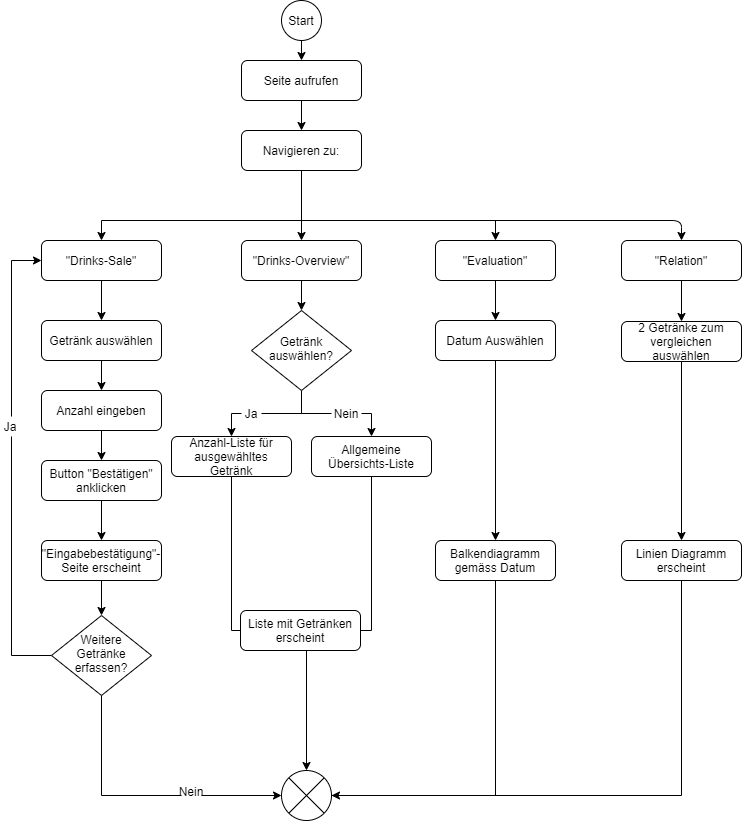

The diagram above was exported from draw.io. Its source (the exported page's mxGraphModel, read from the mxfile embedded in the PNG):
<mxGraphModel dx="1865" dy="1776" grid="1" gridSize="10" guides="1" tooltips="1" connect="1" arrows="1" fold="1" page="1" pageScale="1" pageWidth="827" pageHeight="1169" math="0" shadow="0">
  <root>
    <mxCell id="WIyWlLk6GJQsqaUBKTNV-0" />
    <mxCell id="WIyWlLk6GJQsqaUBKTNV-1" parent="WIyWlLk6GJQsqaUBKTNV-0" />
    <mxCell id="hGp-Y-lm_HIg4wlMPIIE-4" style="edgeStyle=orthogonalEdgeStyle;rounded=0;orthogonalLoop=1;jettySize=auto;html=1;exitX=0.5;exitY=1;exitDx=0;exitDy=0;entryX=0.5;entryY=0;entryDx=0;entryDy=0;" parent="WIyWlLk6GJQsqaUBKTNV-1" source="hGp-Y-lm_HIg4wlMPIIE-20" target="hGp-Y-lm_HIg4wlMPIIE-1" edge="1">
      <mxGeometry relative="1" as="geometry">
        <Array as="points">
          <mxPoint x="220" y="90" />
          <mxPoint x="414" y="90" />
        </Array>
      </mxGeometry>
    </mxCell>
    <mxCell id="hGp-Y-lm_HIg4wlMPIIE-5" style="edgeStyle=orthogonalEdgeStyle;rounded=0;orthogonalLoop=1;jettySize=auto;html=1;exitX=0.5;exitY=1;exitDx=0;exitDy=0;entryX=0.5;entryY=0;entryDx=0;entryDy=0;" parent="WIyWlLk6GJQsqaUBKTNV-1" source="hGp-Y-lm_HIg4wlMPIIE-20" target="hGp-Y-lm_HIg4wlMPIIE-2" edge="1">
      <mxGeometry relative="1" as="geometry" />
    </mxCell>
    <mxCell id="hGp-Y-lm_HIg4wlMPIIE-6" style="edgeStyle=orthogonalEdgeStyle;rounded=0;orthogonalLoop=1;jettySize=auto;html=1;exitX=0.5;exitY=1;exitDx=0;exitDy=0;entryX=0.5;entryY=0;entryDx=0;entryDy=0;exitPerimeter=0;" parent="WIyWlLk6GJQsqaUBKTNV-1" source="hGp-Y-lm_HIg4wlMPIIE-20" target="hGp-Y-lm_HIg4wlMPIIE-3" edge="1">
      <mxGeometry relative="1" as="geometry">
        <Array as="points">
          <mxPoint x="220" y="90" />
          <mxPoint x="20" y="90" />
        </Array>
      </mxGeometry>
    </mxCell>
    <mxCell id="hGp-Y-lm_HIg4wlMPIIE-22" style="edgeStyle=orthogonalEdgeStyle;rounded=0;orthogonalLoop=1;jettySize=auto;html=1;exitX=0.5;exitY=1;exitDx=0;exitDy=0;entryX=0.5;entryY=0;entryDx=0;entryDy=0;" parent="WIyWlLk6GJQsqaUBKTNV-1" source="WIyWlLk6GJQsqaUBKTNV-3" target="hGp-Y-lm_HIg4wlMPIIE-20" edge="1">
      <mxGeometry relative="1" as="geometry" />
    </mxCell>
    <mxCell id="WIyWlLk6GJQsqaUBKTNV-3" value="Seite aufrufen" style="rounded=1;whiteSpace=wrap;html=1;fontSize=12;glass=0;strokeWidth=1;shadow=0;" parent="WIyWlLk6GJQsqaUBKTNV-1" vertex="1">
      <mxGeometry x="160" y="-70" width="120" height="40" as="geometry" />
    </mxCell>
    <mxCell id="hGp-Y-lm_HIg4wlMPIIE-7" style="edgeStyle=orthogonalEdgeStyle;rounded=0;orthogonalLoop=1;jettySize=auto;html=1;exitX=0.5;exitY=1;exitDx=0;exitDy=0;entryX=0.5;entryY=0;entryDx=0;entryDy=0;" parent="WIyWlLk6GJQsqaUBKTNV-1" source="hGp-Y-lm_HIg4wlMPIIE-0" target="WIyWlLk6GJQsqaUBKTNV-3" edge="1">
      <mxGeometry relative="1" as="geometry" />
    </mxCell>
    <mxCell id="hGp-Y-lm_HIg4wlMPIIE-0" value="Start" style="ellipse;whiteSpace=wrap;html=1;aspect=fixed;" parent="WIyWlLk6GJQsqaUBKTNV-1" vertex="1">
      <mxGeometry x="200" y="-130" width="40" height="40" as="geometry" />
    </mxCell>
    <mxCell id="hGp-Y-lm_HIg4wlMPIIE-39" style="edgeStyle=orthogonalEdgeStyle;rounded=0;orthogonalLoop=1;jettySize=auto;html=1;exitX=0.5;exitY=1;exitDx=0;exitDy=0;entryX=0.5;entryY=0;entryDx=0;entryDy=0;" parent="WIyWlLk6GJQsqaUBKTNV-1" source="hGp-Y-lm_HIg4wlMPIIE-1" target="hGp-Y-lm_HIg4wlMPIIE-37" edge="1">
      <mxGeometry relative="1" as="geometry" />
    </mxCell>
    <mxCell id="hGp-Y-lm_HIg4wlMPIIE-1" value="&quot;Evaluation&quot;" style="rounded=1;whiteSpace=wrap;html=1;fontSize=12;glass=0;strokeWidth=1;shadow=0;" parent="WIyWlLk6GJQsqaUBKTNV-1" vertex="1">
      <mxGeometry x="354" y="110" width="120" height="40" as="geometry" />
    </mxCell>
    <mxCell id="hGp-Y-lm_HIg4wlMPIIE-36" style="edgeStyle=orthogonalEdgeStyle;rounded=0;orthogonalLoop=1;jettySize=auto;html=1;exitX=0.5;exitY=1;exitDx=0;exitDy=0;entryX=0.5;entryY=0;entryDx=0;entryDy=0;" parent="WIyWlLk6GJQsqaUBKTNV-1" source="hGp-Y-lm_HIg4wlMPIIE-2" target="hGp-Y-lm_HIg4wlMPIIE-28" edge="1">
      <mxGeometry relative="1" as="geometry" />
    </mxCell>
    <mxCell id="hGp-Y-lm_HIg4wlMPIIE-2" value="&quot;Drinks-Overview&quot;" style="rounded=1;whiteSpace=wrap;html=1;fontSize=12;glass=0;strokeWidth=1;shadow=0;" parent="WIyWlLk6GJQsqaUBKTNV-1" vertex="1">
      <mxGeometry x="160" y="110" width="120" height="40" as="geometry" />
    </mxCell>
    <mxCell id="hGp-Y-lm_HIg4wlMPIIE-13" style="edgeStyle=orthogonalEdgeStyle;rounded=0;orthogonalLoop=1;jettySize=auto;html=1;exitX=0.5;exitY=1;exitDx=0;exitDy=0;" parent="WIyWlLk6GJQsqaUBKTNV-1" source="hGp-Y-lm_HIg4wlMPIIE-3" target="hGp-Y-lm_HIg4wlMPIIE-8" edge="1">
      <mxGeometry relative="1" as="geometry" />
    </mxCell>
    <mxCell id="hGp-Y-lm_HIg4wlMPIIE-3" value="&quot;Drinks-Sale&quot;" style="rounded=1;whiteSpace=wrap;html=1;fontSize=12;glass=0;strokeWidth=1;shadow=0;" parent="WIyWlLk6GJQsqaUBKTNV-1" vertex="1">
      <mxGeometry x="-40" y="110" width="120" height="40" as="geometry" />
    </mxCell>
    <mxCell id="hGp-Y-lm_HIg4wlMPIIE-15" style="edgeStyle=orthogonalEdgeStyle;rounded=0;orthogonalLoop=1;jettySize=auto;html=1;exitX=0.5;exitY=1;exitDx=0;exitDy=0;" parent="WIyWlLk6GJQsqaUBKTNV-1" source="hGp-Y-lm_HIg4wlMPIIE-8" target="hGp-Y-lm_HIg4wlMPIIE-9" edge="1">
      <mxGeometry relative="1" as="geometry" />
    </mxCell>
    <mxCell id="hGp-Y-lm_HIg4wlMPIIE-8" value="Getränk auswählen" style="rounded=1;whiteSpace=wrap;html=1;fontSize=12;glass=0;strokeWidth=1;shadow=0;" parent="WIyWlLk6GJQsqaUBKTNV-1" vertex="1">
      <mxGeometry x="-40" y="190" width="120" height="40" as="geometry" />
    </mxCell>
    <mxCell id="hGp-Y-lm_HIg4wlMPIIE-16" style="edgeStyle=orthogonalEdgeStyle;rounded=0;orthogonalLoop=1;jettySize=auto;html=1;exitX=0.5;exitY=1;exitDx=0;exitDy=0;" parent="WIyWlLk6GJQsqaUBKTNV-1" source="hGp-Y-lm_HIg4wlMPIIE-9" target="hGp-Y-lm_HIg4wlMPIIE-10" edge="1">
      <mxGeometry relative="1" as="geometry" />
    </mxCell>
    <mxCell id="hGp-Y-lm_HIg4wlMPIIE-9" value="Anzahl eingeben" style="rounded=1;whiteSpace=wrap;html=1;fontSize=12;glass=0;strokeWidth=1;shadow=0;" parent="WIyWlLk6GJQsqaUBKTNV-1" vertex="1">
      <mxGeometry x="-40" y="260" width="120" height="40" as="geometry" />
    </mxCell>
    <mxCell id="hGp-Y-lm_HIg4wlMPIIE-17" style="edgeStyle=orthogonalEdgeStyle;rounded=0;orthogonalLoop=1;jettySize=auto;html=1;exitX=0.5;exitY=1;exitDx=0;exitDy=0;" parent="WIyWlLk6GJQsqaUBKTNV-1" source="hGp-Y-lm_HIg4wlMPIIE-10" target="hGp-Y-lm_HIg4wlMPIIE-12" edge="1">
      <mxGeometry relative="1" as="geometry" />
    </mxCell>
    <mxCell id="hGp-Y-lm_HIg4wlMPIIE-10" value="Button &quot;Bestätigen&quot; anklicken" style="rounded=1;whiteSpace=wrap;html=1;fontSize=12;glass=0;strokeWidth=1;shadow=0;" parent="WIyWlLk6GJQsqaUBKTNV-1" vertex="1">
      <mxGeometry x="-40" y="330" width="120" height="40" as="geometry" />
    </mxCell>
    <mxCell id="hGp-Y-lm_HIg4wlMPIIE-19" style="edgeStyle=orthogonalEdgeStyle;rounded=0;orthogonalLoop=1;jettySize=auto;html=1;exitX=0;exitY=0.5;exitDx=0;exitDy=0;entryX=0;entryY=0.5;entryDx=0;entryDy=0;" parent="WIyWlLk6GJQsqaUBKTNV-1" source="hGp-Y-lm_HIg4wlMPIIE-11" target="hGp-Y-lm_HIg4wlMPIIE-3" edge="1">
      <mxGeometry relative="1" as="geometry">
        <Array as="points">
          <mxPoint x="-70" y="525" />
          <mxPoint x="-70" y="130" />
        </Array>
      </mxGeometry>
    </mxCell>
    <mxCell id="iG3oX4cU5j9DlVCbxyoR-0" style="edgeStyle=orthogonalEdgeStyle;rounded=0;orthogonalLoop=1;jettySize=auto;html=1;exitX=0.5;exitY=1;exitDx=0;exitDy=0;entryX=0;entryY=0.5;entryDx=0;entryDy=0;" edge="1" parent="WIyWlLk6GJQsqaUBKTNV-1" source="hGp-Y-lm_HIg4wlMPIIE-11" target="hGp-Y-lm_HIg4wlMPIIE-41">
      <mxGeometry relative="1" as="geometry" />
    </mxCell>
    <mxCell id="hGp-Y-lm_HIg4wlMPIIE-11" value="Weitere Getränke erfassen?" style="rhombus;whiteSpace=wrap;html=1;shadow=0;fontFamily=Helvetica;fontSize=12;align=center;strokeWidth=1;spacing=6;spacingTop=-4;" parent="WIyWlLk6GJQsqaUBKTNV-1" vertex="1">
      <mxGeometry x="-30" y="485" width="100" height="80" as="geometry" />
    </mxCell>
    <mxCell id="hGp-Y-lm_HIg4wlMPIIE-18" style="edgeStyle=orthogonalEdgeStyle;rounded=0;orthogonalLoop=1;jettySize=auto;html=1;exitX=0.5;exitY=1;exitDx=0;exitDy=0;entryX=0.5;entryY=0;entryDx=0;entryDy=0;" parent="WIyWlLk6GJQsqaUBKTNV-1" source="hGp-Y-lm_HIg4wlMPIIE-12" target="hGp-Y-lm_HIg4wlMPIIE-11" edge="1">
      <mxGeometry relative="1" as="geometry" />
    </mxCell>
    <mxCell id="hGp-Y-lm_HIg4wlMPIIE-12" value="&quot;Eingabebestätigung&quot;-Seite erscheint" style="rounded=1;whiteSpace=wrap;html=1;fontSize=12;glass=0;strokeWidth=1;shadow=0;" parent="WIyWlLk6GJQsqaUBKTNV-1" vertex="1">
      <mxGeometry x="-40" y="410" width="120" height="40" as="geometry" />
    </mxCell>
    <mxCell id="hGp-Y-lm_HIg4wlMPIIE-20" value="Navigieren zu:" style="rounded=1;whiteSpace=wrap;html=1;fontSize=12;glass=0;strokeWidth=1;shadow=0;" parent="WIyWlLk6GJQsqaUBKTNV-1" vertex="1">
      <mxGeometry x="160" width="120" height="40" as="geometry" />
    </mxCell>
    <mxCell id="hGp-Y-lm_HIg4wlMPIIE-24" value="Ja" style="text;html=1;align=center;verticalAlign=middle;whiteSpace=wrap;rounded=0;fillColor=#ffffff;" parent="WIyWlLk6GJQsqaUBKTNV-1" vertex="1">
      <mxGeometry x="-81" y="286" width="20" height="20" as="geometry" />
    </mxCell>
    <mxCell id="hGp-Y-lm_HIg4wlMPIIE-31" style="edgeStyle=orthogonalEdgeStyle;rounded=0;orthogonalLoop=1;jettySize=auto;html=1;exitX=0.5;exitY=1;exitDx=0;exitDy=0;entryX=0.5;entryY=0;entryDx=0;entryDy=0;" parent="WIyWlLk6GJQsqaUBKTNV-1" source="hGp-Y-lm_HIg4wlMPIIE-28" target="hGp-Y-lm_HIg4wlMPIIE-29" edge="1">
      <mxGeometry relative="1" as="geometry" />
    </mxCell>
    <mxCell id="hGp-Y-lm_HIg4wlMPIIE-32" style="edgeStyle=orthogonalEdgeStyle;rounded=0;orthogonalLoop=1;jettySize=auto;html=1;exitX=0.5;exitY=1;exitDx=0;exitDy=0;entryX=0.5;entryY=0;entryDx=0;entryDy=0;" parent="WIyWlLk6GJQsqaUBKTNV-1" source="hGp-Y-lm_HIg4wlMPIIE-28" target="hGp-Y-lm_HIg4wlMPIIE-30" edge="1">
      <mxGeometry relative="1" as="geometry" />
    </mxCell>
    <mxCell id="hGp-Y-lm_HIg4wlMPIIE-28" value="Getränk auswählen?" style="rhombus;whiteSpace=wrap;html=1;shadow=0;fontFamily=Helvetica;fontSize=12;align=center;strokeWidth=1;spacing=6;spacingTop=-4;" parent="WIyWlLk6GJQsqaUBKTNV-1" vertex="1">
      <mxGeometry x="170" y="180" width="100" height="80" as="geometry" />
    </mxCell>
    <mxCell id="hGp-Y-lm_HIg4wlMPIIE-47" style="edgeStyle=orthogonalEdgeStyle;rounded=0;orthogonalLoop=1;jettySize=auto;html=1;exitX=0.5;exitY=1;exitDx=0;exitDy=0;entryX=0.5;entryY=0;entryDx=0;entryDy=0;" parent="WIyWlLk6GJQsqaUBKTNV-1" source="hGp-Y-lm_HIg4wlMPIIE-29" target="hGp-Y-lm_HIg4wlMPIIE-41" edge="1">
      <mxGeometry relative="1" as="geometry">
        <Array as="points">
          <mxPoint x="150" y="500" />
          <mxPoint x="225" y="500" />
        </Array>
      </mxGeometry>
    </mxCell>
    <mxCell id="hGp-Y-lm_HIg4wlMPIIE-29" value="Anzahl-Liste für ausgewähltes Getränk" style="rounded=1;whiteSpace=wrap;html=1;fontSize=12;glass=0;strokeWidth=1;shadow=0;" parent="WIyWlLk6GJQsqaUBKTNV-1" vertex="1">
      <mxGeometry x="90" y="306" width="120" height="40" as="geometry" />
    </mxCell>
    <mxCell id="hGp-Y-lm_HIg4wlMPIIE-30" value="Allgemeine Übersichts-Liste" style="rounded=1;whiteSpace=wrap;html=1;fontSize=12;glass=0;strokeWidth=1;shadow=0;" parent="WIyWlLk6GJQsqaUBKTNV-1" vertex="1">
      <mxGeometry x="230" y="306" width="120" height="40" as="geometry" />
    </mxCell>
    <mxCell id="hGp-Y-lm_HIg4wlMPIIE-33" value="Ja" style="text;html=1;align=center;verticalAlign=middle;whiteSpace=wrap;rounded=0;fillColor=#ffffff;" parent="WIyWlLk6GJQsqaUBKTNV-1" vertex="1">
      <mxGeometry x="160" y="273" width="20" height="20" as="geometry" />
    </mxCell>
    <mxCell id="hGp-Y-lm_HIg4wlMPIIE-34" value="Nein" style="text;html=1;align=center;verticalAlign=middle;whiteSpace=wrap;rounded=0;fillColor=#ffffff;" parent="WIyWlLk6GJQsqaUBKTNV-1" vertex="1">
      <mxGeometry x="250" y="273" width="30" height="20" as="geometry" />
    </mxCell>
    <mxCell id="hGp-Y-lm_HIg4wlMPIIE-40" style="edgeStyle=orthogonalEdgeStyle;rounded=0;orthogonalLoop=1;jettySize=auto;html=1;exitX=0.5;exitY=1;exitDx=0;exitDy=0;entryX=0.5;entryY=0;entryDx=0;entryDy=0;" parent="WIyWlLk6GJQsqaUBKTNV-1" source="hGp-Y-lm_HIg4wlMPIIE-37" target="hGp-Y-lm_HIg4wlMPIIE-38" edge="1">
      <mxGeometry relative="1" as="geometry" />
    </mxCell>
    <mxCell id="hGp-Y-lm_HIg4wlMPIIE-37" value="Datum Auswählen" style="rounded=1;whiteSpace=wrap;html=1;fontSize=12;glass=0;strokeWidth=1;shadow=0;" parent="WIyWlLk6GJQsqaUBKTNV-1" vertex="1">
      <mxGeometry x="354" y="190" width="120" height="40" as="geometry" />
    </mxCell>
    <mxCell id="hGp-Y-lm_HIg4wlMPIIE-44" style="edgeStyle=orthogonalEdgeStyle;rounded=0;orthogonalLoop=1;jettySize=auto;html=1;exitX=0.5;exitY=1;exitDx=0;exitDy=0;entryX=1;entryY=0.5;entryDx=0;entryDy=0;" parent="WIyWlLk6GJQsqaUBKTNV-1" source="hGp-Y-lm_HIg4wlMPIIE-38" target="hGp-Y-lm_HIg4wlMPIIE-41" edge="1">
      <mxGeometry relative="1" as="geometry" />
    </mxCell>
    <mxCell id="hGp-Y-lm_HIg4wlMPIIE-38" value="Balkendiagramm gemäss Datum" style="rounded=1;whiteSpace=wrap;html=1;fontSize=12;glass=0;strokeWidth=1;shadow=0;" parent="WIyWlLk6GJQsqaUBKTNV-1" vertex="1">
      <mxGeometry x="354" y="410" width="120" height="40" as="geometry" />
    </mxCell>
    <mxCell id="hGp-Y-lm_HIg4wlMPIIE-41" value="" style="ellipse;whiteSpace=wrap;html=1;aspect=fixed;fillColor=#ffffff;" parent="WIyWlLk6GJQsqaUBKTNV-1" vertex="1">
      <mxGeometry x="200" y="640" width="50" height="50" as="geometry" />
    </mxCell>
    <mxCell id="hGp-Y-lm_HIg4wlMPIIE-42" value="" style="endArrow=none;html=1;entryX=0;entryY=0;entryDx=0;entryDy=0;exitX=1;exitY=1;exitDx=0;exitDy=0;" parent="WIyWlLk6GJQsqaUBKTNV-1" source="hGp-Y-lm_HIg4wlMPIIE-41" target="hGp-Y-lm_HIg4wlMPIIE-41" edge="1">
      <mxGeometry width="50" height="50" relative="1" as="geometry">
        <mxPoint x="360" y="590" as="sourcePoint" />
        <mxPoint x="410" y="540" as="targetPoint" />
      </mxGeometry>
    </mxCell>
    <mxCell id="hGp-Y-lm_HIg4wlMPIIE-43" value="" style="endArrow=none;html=1;entryX=0;entryY=1;entryDx=0;entryDy=0;exitX=1;exitY=0;exitDx=0;exitDy=0;" parent="WIyWlLk6GJQsqaUBKTNV-1" source="hGp-Y-lm_HIg4wlMPIIE-41" target="hGp-Y-lm_HIg4wlMPIIE-41" edge="1">
      <mxGeometry width="50" height="50" relative="1" as="geometry">
        <mxPoint x="252.67766952966394" y="692.677669529664" as="sourcePoint" />
        <mxPoint x="217.32233047033606" y="657.322330470336" as="targetPoint" />
      </mxGeometry>
    </mxCell>
    <mxCell id="iG3oX4cU5j9DlVCbxyoR-1" value="Nein" style="text;html=1;align=center;verticalAlign=middle;whiteSpace=wrap;rounded=0;fillColor=#ffffff;" vertex="1" parent="WIyWlLk6GJQsqaUBKTNV-1">
      <mxGeometry x="100" y="651" width="20" height="20" as="geometry" />
    </mxCell>
    <mxCell id="iG3oX4cU5j9DlVCbxyoR-14" style="edgeStyle=orthogonalEdgeStyle;rounded=0;orthogonalLoop=1;jettySize=auto;html=1;exitX=0.5;exitY=1;exitDx=0;exitDy=0;entryX=0.5;entryY=0;entryDx=0;entryDy=0;endArrow=classic;endFill=1;" edge="1" parent="WIyWlLk6GJQsqaUBKTNV-1" source="iG3oX4cU5j9DlVCbxyoR-3" target="iG3oX4cU5j9DlVCbxyoR-10">
      <mxGeometry relative="1" as="geometry" />
    </mxCell>
    <mxCell id="iG3oX4cU5j9DlVCbxyoR-3" value="&quot;Relation&quot;" style="rounded=1;whiteSpace=wrap;html=1;fontSize=12;glass=0;strokeWidth=1;shadow=0;" vertex="1" parent="WIyWlLk6GJQsqaUBKTNV-1">
      <mxGeometry x="540" y="110" width="120" height="40" as="geometry" />
    </mxCell>
    <mxCell id="iG3oX4cU5j9DlVCbxyoR-4" value="" style="endArrow=classic;html=1;entryX=0.5;entryY=0;entryDx=0;entryDy=0;" edge="1" parent="WIyWlLk6GJQsqaUBKTNV-1" target="iG3oX4cU5j9DlVCbxyoR-3">
      <mxGeometry width="50" height="50" relative="1" as="geometry">
        <mxPoint x="220" y="90" as="sourcePoint" />
        <mxPoint x="270" y="170" as="targetPoint" />
        <Array as="points">
          <mxPoint x="600" y="90" />
        </Array>
      </mxGeometry>
    </mxCell>
    <mxCell id="iG3oX4cU5j9DlVCbxyoR-11" style="edgeStyle=orthogonalEdgeStyle;rounded=0;orthogonalLoop=1;jettySize=auto;html=1;exitX=0.5;exitY=1;exitDx=0;exitDy=0;entryX=1;entryY=0.5;entryDx=0;entryDy=0;endArrow=none;endFill=0;" edge="1" parent="WIyWlLk6GJQsqaUBKTNV-1" source="iG3oX4cU5j9DlVCbxyoR-5" target="hGp-Y-lm_HIg4wlMPIIE-41">
      <mxGeometry relative="1" as="geometry" />
    </mxCell>
    <mxCell id="iG3oX4cU5j9DlVCbxyoR-5" value="Linien Diagramm erscheint" style="rounded=1;whiteSpace=wrap;html=1;fontSize=12;glass=0;strokeWidth=1;shadow=0;" vertex="1" parent="WIyWlLk6GJQsqaUBKTNV-1">
      <mxGeometry x="540" y="410" width="120" height="40" as="geometry" />
    </mxCell>
    <mxCell id="iG3oX4cU5j9DlVCbxyoR-7" value="Liste mit Getränken erscheint" style="rounded=1;whiteSpace=wrap;html=1;fontSize=12;glass=0;strokeWidth=1;shadow=0;" vertex="1" parent="WIyWlLk6GJQsqaUBKTNV-1">
      <mxGeometry x="159" y="480" width="120" height="40" as="geometry" />
    </mxCell>
    <mxCell id="iG3oX4cU5j9DlVCbxyoR-9" style="edgeStyle=orthogonalEdgeStyle;rounded=0;orthogonalLoop=1;jettySize=auto;html=1;exitX=0.5;exitY=1;exitDx=0;exitDy=0;entryX=1;entryY=0.5;entryDx=0;entryDy=0;endArrow=none;endFill=0;" edge="1" parent="WIyWlLk6GJQsqaUBKTNV-1" source="hGp-Y-lm_HIg4wlMPIIE-30" target="iG3oX4cU5j9DlVCbxyoR-7">
      <mxGeometry relative="1" as="geometry">
        <mxPoint x="290" y="346" as="sourcePoint" />
        <mxPoint x="225" y="640" as="targetPoint" />
        <Array as="points">
          <mxPoint x="290" y="500" />
        </Array>
      </mxGeometry>
    </mxCell>
    <mxCell id="iG3oX4cU5j9DlVCbxyoR-15" style="edgeStyle=orthogonalEdgeStyle;rounded=0;orthogonalLoop=1;jettySize=auto;html=1;exitX=0.5;exitY=1;exitDx=0;exitDy=0;entryX=0.5;entryY=0;entryDx=0;entryDy=0;endArrow=classic;endFill=1;" edge="1" parent="WIyWlLk6GJQsqaUBKTNV-1" source="iG3oX4cU5j9DlVCbxyoR-10" target="iG3oX4cU5j9DlVCbxyoR-5">
      <mxGeometry relative="1" as="geometry" />
    </mxCell>
    <mxCell id="iG3oX4cU5j9DlVCbxyoR-10" value="2 Getränke zum vergleichen auswählen" style="rounded=1;whiteSpace=wrap;html=1;fontSize=12;glass=0;strokeWidth=1;shadow=0;" vertex="1" parent="WIyWlLk6GJQsqaUBKTNV-1">
      <mxGeometry x="540" y="191" width="120" height="40" as="geometry" />
    </mxCell>
  </root>
</mxGraphModel>